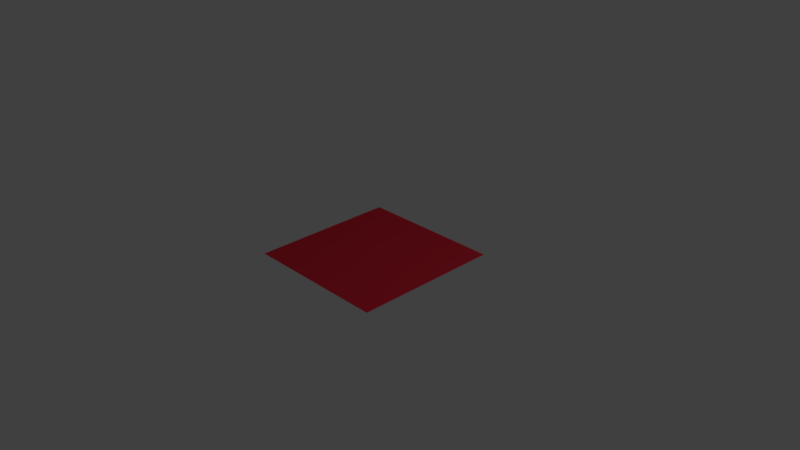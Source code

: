 # Source: planetex1.blend  (saved by Blender 2.77.0; exported with 4.5.12 LTS)
import bpy
from mathutils import Matrix  # noqa: F401  (used for matrix-valued properties, if any)

bpy.ops.wm.read_factory_settings(use_empty=True)
scene = bpy.context.scene
scene.name = 'Scene'

# ---- collections
col_collection_1 = bpy.data.collections.new('Collection 1'); scene.collection.children.link(col_collection_1)

# ---- materials (node trees are filled in below, after node groups)
mat_material = bpy.data.materials.new('Material')
mat_material.alpha_threshold = 0.0
mat_material.use_transparent_shadow = False
mat_material.diffuse_color = (0.8, 0.02998, 0.05457, 1.0)
mat_material.roughness = 0.5

# ---- material node trees

# ---- world
world_world = bpy.data.worlds.new('World'); scene.world = world_world
world_world.color = (0.05088, 0.05088, 0.05088)
world_world.use_sun_shadow = False
world_world.sun_shadow_jitter_overblur = 0.0
world_world.cycles.sampling_method = 'MANUAL'

# ---- cameras
cam_camera = bpy.data.cameras.new('Camera')
cam_camera.clip_end = 100.0
cam_camera.lens = 35.0
cam_camera.sensor_width = 32.0
cam_camera.sensor_height = 18.0
cam_camera.ortho_scale = 7.314
cam_camera.dof.focus_distance = 0.0
cam_camera.dof.aperture_fstop = 128.0

# ---- lights
light_lamp = bpy.data.lights.new('Lamp', 'POINT')
light_lamp.transmission_factor = 0.0
light_lamp.cutoff_distance = 30.0
light_lamp.energy = 100.0
light_lamp.shadow_buffer_clip_start = 1.001
light_lamp.shadow_soft_size = 0.1
light_lamp.shadow_maximum_resolution = 0.006
light_lamp.use_absolute_resolution = True

# ---- meshes
me_plane = bpy.data.meshes.new('Plane')
me_plane.from_pydata([(-1.0, -1.0, 0.0), (1.0, -1.0, 0.0), (-1.0, 1.0, 0.0), (1.0, 1.0, 0.0)], [], [(0, 1, 3, 2)])
_uv = me_plane.uv_layers.new(name='UVMap')
_uv.uv.foreach_set('vector', [0.0001, 9.998e-05, 0.9999, 9.998e-05, 0.9999, 0.9999, 9.998e-05, 0.9999])
me_plane.materials.append(mat_material)
me_plane.use_remesh_preserve_volume = False
me_plane.use_remesh_preserve_attributes = False
me_plane.use_mirror_vertex_groups = False
me_plane.update()

# ---- objects
ob_plane = bpy.data.objects.new('Plane', me_plane)
ob_lamp = bpy.data.objects.new('Lamp', light_lamp)
ob_camera = bpy.data.objects.new('Camera', cam_camera)

# ---- transforms, parenting, visibility, modifiers, constraints
ob_plane.location = (0.0, 0.0, 0.0)
ob_plane.lineart.crease_threshold = 0.0
ob_lamp.location = (4.076, 1.005, 5.904)
ob_lamp.rotation_euler = (0.6503, 0.05522, 1.866)
ob_lamp.lock_rotations_4d = False
ob_lamp.empty_display_type = 'ARROWS'
ob_lamp.color = (0.0, 0.0, 0.0, 0.0)
ob_lamp.lineart.crease_threshold = 0.0
ob_camera.location = (7.481, -6.508, 5.344)
ob_camera.rotation_euler = (1.109, 0.01082, 0.8149)
ob_camera.lock_rotations_4d = False
ob_camera.empty_display_type = 'ARROWS'
ob_camera.color = (0.0, 0.0, 0.0, 0.0)
ob_camera.display_type = 'WIRE'
ob_camera.lineart.crease_threshold = 0.0

# ---- collection membership
col_collection_1.objects.link(ob_plane)
col_collection_1.objects.link(ob_lamp)
col_collection_1.objects.link(ob_camera)

# ---- scene / render settings (as saved in the file)
scene.camera = ob_camera
scene.frame_start = 1; scene.frame_end = 250; scene.frame_set(1)
scene.render.engine = 'BLENDER_EEVEE_NEXT'
scene.render.resolution_percentage = 50
scene.render.dither_intensity = 0.0
scene.cycles.use_denoising = False
scene.cycles.samples = 128
scene.cycles.sampling_pattern = 'TABULATED_SOBOL'
scene.cycles.light_sampling_threshold = 0.0
scene.cycles.use_adaptive_sampling = False
scene.cycles.use_light_tree = False
scene.cycles.blur_glossy = 0.0
scene.cycles.sample_clamp_indirect = 0.0
scene.view_settings.view_transform = 'Standard'
bpy.context.view_layer.update()
